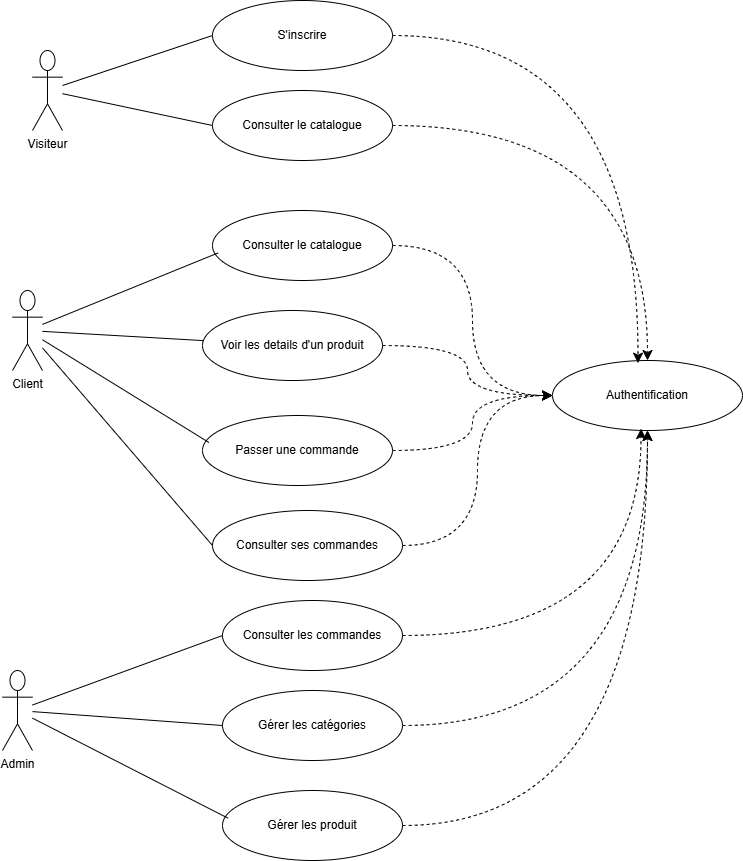

The diagram above was exported from draw.io. Its source (the exported page's mxGraphModel, read from the mxfile embedded in the PNG):
<mxGraphModel dx="947" dy="563" grid="1" gridSize="10" guides="1" tooltips="1" connect="1" arrows="1" fold="1" page="1" pageScale="1" pageWidth="827" pageHeight="1169" math="0" shadow="0">
  <root>
    <mxCell id="0" />
    <mxCell id="1" parent="0" />
    <mxCell id="L3rSGaM-f79HrGzUjTrI-13" edge="1" parent="1" source="L3rSGaM-f79HrGzUjTrI-1" style="rounded=0;orthogonalLoop=1;jettySize=auto;html=1;entryX=0;entryY=0.5;entryDx=0;entryDy=0;fontSize=12;startSize=8;endSize=8;endArrow=none;endFill=0;" target="L3rSGaM-f79HrGzUjTrI-11">
      <mxGeometry relative="1" as="geometry" />
    </mxCell>
    <mxCell id="L3rSGaM-f79HrGzUjTrI-14" edge="1" parent="1" source="L3rSGaM-f79HrGzUjTrI-1" style="edgeStyle=none;curved=1;rounded=0;orthogonalLoop=1;jettySize=auto;html=1;entryX=0;entryY=0.5;entryDx=0;entryDy=0;fontSize=12;startSize=8;endSize=8;endArrow=none;endFill=0;" target="L3rSGaM-f79HrGzUjTrI-2">
      <mxGeometry relative="1" as="geometry" />
    </mxCell>
    <mxCell id="L3rSGaM-f79HrGzUjTrI-1" parent="1" style="shape=umlActor;verticalLabelPosition=bottom;verticalAlign=top;html=1;" value="Visiteur" vertex="1">
      <mxGeometry height="80" width="30" x="150" y="150" as="geometry" />
    </mxCell>
    <mxCell id="L3rSGaM-f79HrGzUjTrI-40" edge="1" parent="1" source="L3rSGaM-f79HrGzUjTrI-2" style="edgeStyle=orthogonalEdgeStyle;shape=connector;curved=1;rounded=0;orthogonalLoop=1;jettySize=auto;html=1;dashed=1;strokeColor=default;align=center;verticalAlign=middle;fontFamily=Helvetica;fontSize=12;fontColor=default;labelBackgroundColor=default;startSize=8;endArrow=classic;endSize=8;" target="L3rSGaM-f79HrGzUjTrI-35">
      <mxGeometry relative="1" as="geometry" />
    </mxCell>
    <mxCell id="L3rSGaM-f79HrGzUjTrI-2" parent="1" style="ellipse;whiteSpace=wrap;html=1;" value="Consulter le catalogue" vertex="1">
      <mxGeometry height="70" width="180" x="330" y="190" as="geometry" />
    </mxCell>
    <mxCell id="L3rSGaM-f79HrGzUjTrI-41" edge="1" parent="1" source="L3rSGaM-f79HrGzUjTrI-6" style="edgeStyle=orthogonalEdgeStyle;shape=connector;curved=1;rounded=0;orthogonalLoop=1;jettySize=auto;html=1;entryX=0;entryY=0.5;entryDx=0;entryDy=0;dashed=1;strokeColor=default;align=center;verticalAlign=middle;fontFamily=Helvetica;fontSize=12;fontColor=default;labelBackgroundColor=default;startSize=8;endArrow=classic;endSize=8;" target="L3rSGaM-f79HrGzUjTrI-35">
      <mxGeometry relative="1" as="geometry" />
    </mxCell>
    <mxCell id="L3rSGaM-f79HrGzUjTrI-6" parent="1" style="ellipse;whiteSpace=wrap;html=1;" value="Consulter le catalogue" vertex="1">
      <mxGeometry height="70" width="180" x="330" y="310" as="geometry" />
    </mxCell>
    <mxCell id="L3rSGaM-f79HrGzUjTrI-42" edge="1" parent="1" source="L3rSGaM-f79HrGzUjTrI-7" style="edgeStyle=orthogonalEdgeStyle;shape=connector;curved=1;rounded=0;orthogonalLoop=1;jettySize=auto;html=1;entryX=0;entryY=0.5;entryDx=0;entryDy=0;dashed=1;strokeColor=default;align=center;verticalAlign=middle;fontFamily=Helvetica;fontSize=12;fontColor=default;labelBackgroundColor=default;startSize=8;endArrow=classic;endSize=8;" target="L3rSGaM-f79HrGzUjTrI-35">
      <mxGeometry relative="1" as="geometry" />
    </mxCell>
    <mxCell id="L3rSGaM-f79HrGzUjTrI-7" parent="1" style="ellipse;whiteSpace=wrap;html=1;" value="Voir les details d'un produit" vertex="1">
      <mxGeometry height="70" width="180" x="320" y="410" as="geometry" />
    </mxCell>
    <mxCell id="L3rSGaM-f79HrGzUjTrI-44" edge="1" parent="1" source="L3rSGaM-f79HrGzUjTrI-8" style="edgeStyle=orthogonalEdgeStyle;shape=connector;curved=1;rounded=0;orthogonalLoop=1;jettySize=auto;html=1;entryX=0;entryY=0.5;entryDx=0;entryDy=0;dashed=1;strokeColor=default;align=center;verticalAlign=middle;fontFamily=Helvetica;fontSize=12;fontColor=default;labelBackgroundColor=default;startSize=8;endArrow=classic;endSize=8;" target="L3rSGaM-f79HrGzUjTrI-35">
      <mxGeometry relative="1" as="geometry" />
    </mxCell>
    <mxCell id="L3rSGaM-f79HrGzUjTrI-8" parent="1" style="ellipse;whiteSpace=wrap;html=1;" value="Consulter ses commandes" vertex="1">
      <mxGeometry height="70" width="190" x="330" y="610" as="geometry" />
    </mxCell>
    <mxCell id="L3rSGaM-f79HrGzUjTrI-9" parent="1" style="ellipse;whiteSpace=wrap;html=1;" value="Consulter les commandes" vertex="1">
      <mxGeometry height="70" width="180" x="340" y="700" as="geometry" />
    </mxCell>
    <mxCell id="L3rSGaM-f79HrGzUjTrI-43" edge="1" parent="1" source="L3rSGaM-f79HrGzUjTrI-10" style="edgeStyle=orthogonalEdgeStyle;shape=connector;curved=1;rounded=0;orthogonalLoop=1;jettySize=auto;html=1;entryX=0;entryY=0.5;entryDx=0;entryDy=0;dashed=1;strokeColor=default;align=center;verticalAlign=middle;fontFamily=Helvetica;fontSize=12;fontColor=default;labelBackgroundColor=default;startSize=8;endArrow=classic;endSize=8;" target="L3rSGaM-f79HrGzUjTrI-35">
      <mxGeometry relative="1" as="geometry" />
    </mxCell>
    <mxCell id="L3rSGaM-f79HrGzUjTrI-10" parent="1" style="ellipse;whiteSpace=wrap;html=1;" value="Passer une commande" vertex="1">
      <mxGeometry height="70" width="190" x="320" y="515" as="geometry" />
    </mxCell>
    <mxCell id="L3rSGaM-f79HrGzUjTrI-11" parent="1" style="ellipse;whiteSpace=wrap;html=1;" value="S'inscrire" vertex="1">
      <mxGeometry height="70" width="180" x="330" y="100" as="geometry" />
    </mxCell>
    <mxCell id="L3rSGaM-f79HrGzUjTrI-26" edge="1" parent="1" source="L3rSGaM-f79HrGzUjTrI-15" style="edgeStyle=none;curved=1;rounded=0;orthogonalLoop=1;jettySize=auto;html=1;fontSize=12;startSize=8;endSize=8;endArrow=none;endFill=0;" target="L3rSGaM-f79HrGzUjTrI-7">
      <mxGeometry relative="1" as="geometry" />
    </mxCell>
    <mxCell id="L3rSGaM-f79HrGzUjTrI-31" edge="1" parent="1" source="L3rSGaM-f79HrGzUjTrI-15" style="edgeStyle=none;curved=1;rounded=0;orthogonalLoop=1;jettySize=auto;html=1;entryX=0;entryY=0.5;entryDx=0;entryDy=0;fontSize=12;startSize=8;endSize=8;endArrow=none;endFill=0;" target="L3rSGaM-f79HrGzUjTrI-8">
      <mxGeometry relative="1" as="geometry" />
    </mxCell>
    <mxCell id="L3rSGaM-f79HrGzUjTrI-15" parent="1" style="shape=umlActor;verticalLabelPosition=bottom;verticalAlign=top;html=1;" value="Client" vertex="1">
      <mxGeometry height="80" width="30" x="130" y="390" as="geometry" />
    </mxCell>
    <mxCell id="L3rSGaM-f79HrGzUjTrI-25" edge="1" parent="1" source="L3rSGaM-f79HrGzUjTrI-15" style="edgeStyle=none;curved=1;rounded=0;orthogonalLoop=1;jettySize=auto;html=1;entryX=0.031;entryY=0.606;entryDx=0;entryDy=0;entryPerimeter=0;fontSize=12;startSize=8;endSize=8;endArrow=none;endFill=0;" target="L3rSGaM-f79HrGzUjTrI-6">
      <mxGeometry relative="1" as="geometry" />
    </mxCell>
    <mxCell id="L3rSGaM-f79HrGzUjTrI-27" edge="1" parent="1" source="L3rSGaM-f79HrGzUjTrI-15" style="edgeStyle=none;curved=1;rounded=0;orthogonalLoop=1;jettySize=auto;html=1;entryX=0.034;entryY=0.386;entryDx=0;entryDy=0;entryPerimeter=0;fontSize=12;startSize=8;endSize=8;endArrow=none;endFill=0;" target="L3rSGaM-f79HrGzUjTrI-10">
      <mxGeometry relative="1" as="geometry" />
    </mxCell>
    <mxCell id="L3rSGaM-f79HrGzUjTrI-46" edge="1" parent="1" source="L3rSGaM-f79HrGzUjTrI-28" style="edgeStyle=orthogonalEdgeStyle;shape=connector;curved=1;rounded=0;orthogonalLoop=1;jettySize=auto;html=1;entryX=0.5;entryY=1;entryDx=0;entryDy=0;dashed=1;strokeColor=default;align=center;verticalAlign=middle;fontFamily=Helvetica;fontSize=12;fontColor=default;labelBackgroundColor=default;startSize=8;endArrow=classic;endSize=8;" target="L3rSGaM-f79HrGzUjTrI-35">
      <mxGeometry relative="1" as="geometry" />
    </mxCell>
    <mxCell id="L3rSGaM-f79HrGzUjTrI-28" parent="1" style="ellipse;whiteSpace=wrap;html=1;" value="Gérer les catégories" vertex="1">
      <mxGeometry height="70" width="180" x="340" y="790" as="geometry" />
    </mxCell>
    <mxCell id="L3rSGaM-f79HrGzUjTrI-47" edge="1" parent="1" source="L3rSGaM-f79HrGzUjTrI-29" style="edgeStyle=orthogonalEdgeStyle;shape=connector;curved=1;rounded=0;orthogonalLoop=1;jettySize=auto;html=1;dashed=1;strokeColor=default;align=center;verticalAlign=middle;fontFamily=Helvetica;fontSize=12;fontColor=default;labelBackgroundColor=default;startSize=8;endArrow=classic;endSize=8;" target="L3rSGaM-f79HrGzUjTrI-35">
      <mxGeometry relative="1" as="geometry" />
    </mxCell>
    <mxCell id="L3rSGaM-f79HrGzUjTrI-29" parent="1" style="ellipse;whiteSpace=wrap;html=1;" value="Gérer les produit" vertex="1">
      <mxGeometry height="70" width="180" x="340" y="890" as="geometry" />
    </mxCell>
    <mxCell id="L3rSGaM-f79HrGzUjTrI-32" edge="1" parent="1" source="L3rSGaM-f79HrGzUjTrI-30" style="edgeStyle=none;curved=1;rounded=0;orthogonalLoop=1;jettySize=auto;html=1;entryX=0;entryY=0.5;entryDx=0;entryDy=0;fontSize=12;startSize=8;endSize=8;endArrow=none;endFill=0;" target="L3rSGaM-f79HrGzUjTrI-9">
      <mxGeometry relative="1" as="geometry" />
    </mxCell>
    <mxCell id="L3rSGaM-f79HrGzUjTrI-33" edge="1" parent="1" source="L3rSGaM-f79HrGzUjTrI-30" style="edgeStyle=none;curved=1;rounded=0;orthogonalLoop=1;jettySize=auto;html=1;entryX=0;entryY=0.5;entryDx=0;entryDy=0;fontSize=12;startSize=8;endSize=8;endArrow=none;endFill=0;" target="L3rSGaM-f79HrGzUjTrI-28">
      <mxGeometry relative="1" as="geometry" />
    </mxCell>
    <mxCell id="L3rSGaM-f79HrGzUjTrI-30" parent="1" style="shape=umlActor;verticalLabelPosition=bottom;verticalAlign=top;html=1;" value="Admin" vertex="1">
      <mxGeometry height="80" width="30" x="120" y="770" as="geometry" />
    </mxCell>
    <mxCell id="L3rSGaM-f79HrGzUjTrI-34" edge="1" parent="1" source="L3rSGaM-f79HrGzUjTrI-30" style="edgeStyle=none;curved=1;rounded=0;orthogonalLoop=1;jettySize=auto;html=1;entryX=0.031;entryY=0.396;entryDx=0;entryDy=0;entryPerimeter=0;fontSize=12;startSize=8;endSize=8;endArrow=none;endFill=0;" target="L3rSGaM-f79HrGzUjTrI-29">
      <mxGeometry relative="1" as="geometry" />
    </mxCell>
    <mxCell id="L3rSGaM-f79HrGzUjTrI-35" parent="1" style="ellipse;whiteSpace=wrap;html=1;" value="Authentification" vertex="1">
      <mxGeometry height="70" width="190" x="670" y="460" as="geometry" />
    </mxCell>
    <mxCell id="L3rSGaM-f79HrGzUjTrI-38" edge="1" parent="1" source="L3rSGaM-f79HrGzUjTrI-11" style="edgeStyle=orthogonalEdgeStyle;shape=connector;rounded=0;orthogonalLoop=1;jettySize=auto;html=1;entryX=0.45;entryY=0.038;entryDx=0;entryDy=0;entryPerimeter=0;dashed=1;strokeColor=default;align=center;verticalAlign=middle;fontFamily=Helvetica;fontSize=12;fontColor=default;labelBackgroundColor=default;startSize=8;endArrow=classic;endSize=8;elbow=vertical;curved=1;" target="L3rSGaM-f79HrGzUjTrI-35">
      <mxGeometry relative="1" as="geometry" />
    </mxCell>
    <mxCell id="L3rSGaM-f79HrGzUjTrI-39" edge="1" parent="1" source="L3rSGaM-f79HrGzUjTrI-2" style="edgeStyle=none;shape=connector;curved=1;rounded=0;orthogonalLoop=1;jettySize=auto;html=1;entryX=1;entryY=1;entryDx=0;entryDy=0;dashed=1;strokeColor=default;align=center;verticalAlign=middle;fontFamily=Helvetica;fontSize=12;fontColor=default;labelBackgroundColor=default;startSize=8;endArrow=classic;endSize=8;" target="L3rSGaM-f79HrGzUjTrI-2">
      <mxGeometry relative="1" as="geometry" />
    </mxCell>
    <mxCell id="L3rSGaM-f79HrGzUjTrI-45" edge="1" parent="1" source="L3rSGaM-f79HrGzUjTrI-9" style="edgeStyle=orthogonalEdgeStyle;shape=connector;curved=1;rounded=0;orthogonalLoop=1;jettySize=auto;html=1;entryX=0.466;entryY=0.973;entryDx=0;entryDy=0;entryPerimeter=0;dashed=1;strokeColor=default;align=center;verticalAlign=middle;fontFamily=Helvetica;fontSize=12;fontColor=default;labelBackgroundColor=default;startSize=8;endArrow=classic;endSize=8;" target="L3rSGaM-f79HrGzUjTrI-35">
      <mxGeometry relative="1" as="geometry" />
    </mxCell>
  </root>
</mxGraphModel>